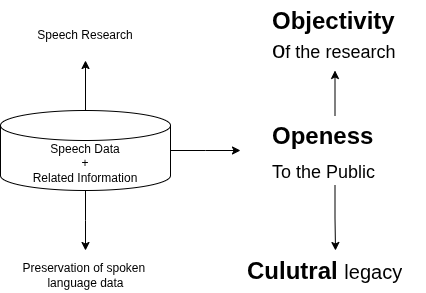

The diagram above was exported from draw.io. Its source (the exported page's mxGraphModel, read from the mxfile embedded in the PNG):
<mxGraphModel dx="1512" dy="866" grid="1" gridSize="10" guides="1" tooltips="1" connect="1" arrows="1" fold="1" page="1" pageScale="1" pageWidth="850" pageHeight="1100" math="0" shadow="0">
  <root>
    <mxCell id="0" />
    <mxCell id="1" parent="0" />
    <mxCell id="9IYxxh4UQjLR1VBeoa-L-4" style="edgeStyle=orthogonalEdgeStyle;rounded=0;orthogonalLoop=1;jettySize=auto;html=1;exitX=0.5;exitY=1;exitDx=0;exitDy=0;exitPerimeter=0;" parent="1" source="9IYxxh4UQjLR1VBeoa-L-1" edge="1">
      <mxGeometry relative="1" as="geometry">
        <mxPoint x="265" y="360" as="targetPoint" />
      </mxGeometry>
    </mxCell>
    <mxCell id="9IYxxh4UQjLR1VBeoa-L-5" style="edgeStyle=orthogonalEdgeStyle;rounded=0;orthogonalLoop=1;jettySize=auto;html=1;exitX=0.5;exitY=0;exitDx=0;exitDy=0;exitPerimeter=0;" parent="1" source="9IYxxh4UQjLR1VBeoa-L-1" edge="1">
      <mxGeometry relative="1" as="geometry">
        <mxPoint x="265" y="170" as="targetPoint" />
      </mxGeometry>
    </mxCell>
    <mxCell id="9IYxxh4UQjLR1VBeoa-L-9" style="edgeStyle=orthogonalEdgeStyle;rounded=0;orthogonalLoop=1;jettySize=auto;html=1;exitX=1;exitY=0.5;exitDx=0;exitDy=0;exitPerimeter=0;" parent="1" source="9IYxxh4UQjLR1VBeoa-L-1" edge="1">
      <mxGeometry relative="1" as="geometry">
        <mxPoint x="420" y="260" as="targetPoint" />
      </mxGeometry>
    </mxCell>
    <mxCell id="9IYxxh4UQjLR1VBeoa-L-1" value="Speech Data&lt;div&gt;+&lt;/div&gt;&lt;div&gt;Related Information&lt;/div&gt;" style="shape=cylinder3;whiteSpace=wrap;html=1;boundedLbl=1;backgroundOutline=1;size=15;" parent="1" vertex="1">
      <mxGeometry x="180" y="220" width="170" height="80" as="geometry" />
    </mxCell>
    <mxCell id="9IYxxh4UQjLR1VBeoa-L-6" value="Speech Research" style="text;html=1;align=center;verticalAlign=middle;whiteSpace=wrap;rounded=0;" parent="1" vertex="1">
      <mxGeometry x="205" y="130" width="120" height="30" as="geometry" />
    </mxCell>
    <mxCell id="9IYxxh4UQjLR1VBeoa-L-7" value="Preservation of spoken&amp;nbsp;&lt;div&gt;language data&lt;/div&gt;" style="text;html=1;align=center;verticalAlign=middle;whiteSpace=wrap;rounded=0;" parent="1" vertex="1">
      <mxGeometry x="197.5" y="370" width="135" height="30" as="geometry" />
    </mxCell>
    <mxCell id="9IYxxh4UQjLR1VBeoa-L-14" style="edgeStyle=orthogonalEdgeStyle;rounded=0;orthogonalLoop=1;jettySize=auto;html=1;exitX=0.5;exitY=0;exitDx=0;exitDy=0;entryX=0.5;entryY=1;entryDx=0;entryDy=0;" parent="1" source="9IYxxh4UQjLR1VBeoa-L-11" target="9IYxxh4UQjLR1VBeoa-L-12" edge="1">
      <mxGeometry relative="1" as="geometry" />
    </mxCell>
    <mxCell id="9IYxxh4UQjLR1VBeoa-L-16" style="edgeStyle=orthogonalEdgeStyle;rounded=0;orthogonalLoop=1;jettySize=auto;html=1;exitX=0.5;exitY=1;exitDx=0;exitDy=0;entryX=0.5;entryY=0;entryDx=0;entryDy=0;" parent="1" source="9IYxxh4UQjLR1VBeoa-L-11" target="9IYxxh4UQjLR1VBeoa-L-15" edge="1">
      <mxGeometry relative="1" as="geometry" />
    </mxCell>
    <mxCell id="9IYxxh4UQjLR1VBeoa-L-11" value="&lt;h1 style=&quot;margin-top: 0px;&quot;&gt;Openess&lt;/h1&gt;&lt;div&gt;&lt;font style=&quot;font-size: 18px; line-height: 10%;&quot;&gt;To the Public&lt;/font&gt;&lt;/div&gt;" style="text;html=1;whiteSpace=wrap;overflow=hidden;rounded=0;" parent="1" vertex="1">
      <mxGeometry x="450" y="225" width="129" height="70" as="geometry" />
    </mxCell>
    <mxCell id="9IYxxh4UQjLR1VBeoa-L-12" value="&lt;h1 style=&quot;margin-top: 0px;&quot;&gt;&lt;span style=&quot;background-color: transparent; color: light-dark(rgb(0, 0, 0), rgb(255, 255, 255));&quot;&gt;Objectivity &lt;span style=&quot;font-weight: normal;&quot;&gt;o&lt;/span&gt;&lt;span style=&quot;font-size: 18px; font-weight: 400;&quot;&gt;f the research&lt;/span&gt;&lt;/span&gt;&lt;span style=&quot;color: rgba(0, 0, 0, 0); font-family: monospace; font-size: 0px; text-wrap-mode: nowrap; background-color: transparent; font-weight: normal;&quot;&gt;%3CmxGraphModel%3E%3Croot%3E%3CmxCell%20id%3D%220%22%2F%3E%3CmxCell%20id%3D%221%22%20parent%3D%220%22%2F%3E%3CmxCell%20id%3D%222%22%20value%3D%22%26lt%3Bh1%20style%3D%26quot%3Bmargin-top%3A%200px%3B%26quot%3B%26gt%3BOpeness%26lt%3B%2Fh1%26gt%3B%26lt%3Bdiv%26gt%3B%26lt%3Bfont%20style%3D%26quot%3Bfont-size%3A%2018px%3B%20line-height%3A%2010%25%3B%26quot%3B%26gt%3BTo%20the%20Public%26lt%3B%2Ffont%26gt%3B%26lt%3B%2Fdiv%26gt%3B%22%20style%3D%22text%3Bhtml%3D1%3BwhiteSpace%3Dwrap%3Boverflow%3Dhidden%3Brounded%3D0%3B%22%20vertex%3D%221%22%20parent%3D%221%22%3E%3CmxGeometry%20x%3D%22450%22%20y%3D%22225%22%20width%3D%22129%22%20height%3D%2270%22%20as%3D%22geometry%22%2F%3E%3C%2FmxCell%3E%3C%2Froot%3E%3C%2FmxGraphModel%3E&lt;/span&gt;&lt;span style=&quot;color: rgba(0, 0, 0, 0); font-family: monospace; font-size: 0px; text-wrap-mode: nowrap; background-color: transparent; font-weight: normal;&quot;&gt;%3CmxGraphModel%3E%3Croot%3E%3CmxCell%20id%3D%220%22%2F%3E%3CmxCell%20id%3D%221%22%20parent%3D%220%22%2F%3E%3CmxCell%20id%3D%222%22%20value%3D%22%26lt%3Bh1%20style%3D%26quot%3Bmargin-top%3A%200px%3B%26quot%3B%26gt%3BOpeness%26lt%3B%2Fh1%26gt%3B%26lt%3Bdiv%26gt%3B%26lt%3Bfont%20style%3D%26quot%3Bfont-size%3A%2018px%3B%20line-height%3A%2010%25%3B%26quot%3B%26gt%3BTo%20the%20Public%26lt%3B%2Ffont%26gt%3B%26lt%3B%2Fdiv%26gt%3B%22%20style%3D%22text%3Bhtml%3D1%3BwhiteSpace%3Dwrap%3Boverflow%3Dhidden%3Brounded%3D0%3B%22%20vertex%3D%221%22%20parent%3D%221%22%3E%3CmxGeometry%20x%3D%22450%22%20y%3D%22225%22%20width%3D%22129%22%20height%3D%2270%22%20as%3D%22geometry%22%2F%3E%3C%2FmxCell%3E%3C%2Froot%3E%3C%2FmxGraphModel%3E&lt;/span&gt;&lt;/h1&gt;" style="text;html=1;whiteSpace=wrap;overflow=hidden;rounded=0;" parent="1" vertex="1">
      <mxGeometry x="450" y="110" width="129" height="70" as="geometry" />
    </mxCell>
    <mxCell id="9IYxxh4UQjLR1VBeoa-L-15" value="&lt;h1 style=&quot;margin-top: 0px;&quot;&gt;&lt;span style=&quot;background-color: transparent; color: light-dark(rgb(0, 0, 0), rgb(255, 255, 255));&quot;&gt;Culutral &lt;span style=&quot;font-weight: 400;&quot;&gt;&lt;font style=&quot;font-size: 20px;&quot;&gt;legacy&lt;/font&gt;&lt;/span&gt;&lt;/span&gt;&lt;/h1&gt;" style="text;html=1;whiteSpace=wrap;overflow=hidden;rounded=0;" parent="1" vertex="1">
      <mxGeometry x="425" y="360" width="180" height="40" as="geometry" />
    </mxCell>
  </root>
</mxGraphModel>